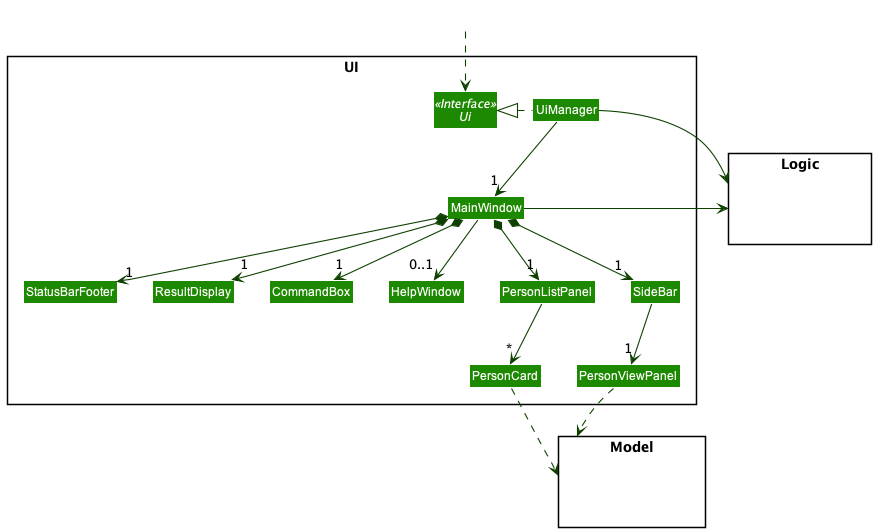

The diagram above was rendered by PlantUML. Its source (embedded in the PNG):
@startuml
!include style.puml
skinparam arrowThickness 1.1
skinparam arrowColor UI_COLOR_T4
skinparam classBackgroundColor UI_COLOR

package UI <<Rectangle>>{
Interface Ui <<Interface>>
Class UiManager
Class MainWindow
Class HelpWindow
Class ResultDisplay
Class PersonListPanel
Class PersonCard
Class StatusBarFooter
Class SideBar
Class PersonViewPanel
Class CommandBox
}

package Model <<Rectangle>> {
Class HiddenModel #FFFFFF
}

package Logic <<Rectangle>> {
Class HiddenLogic #FFFFFF
}

Class HiddenOutside #FFFFFF
HiddenOutside ..> Ui

UiManager .left.|> Ui
UiManager -down-> "1" MainWindow
MainWindow *-down->  "1" CommandBox
MainWindow *-down-> "1" ResultDisplay
MainWindow *-down-> "1" PersonListPanel
MainWindow *-down-> "1" StatusBarFooter
MainWindow *-down-> "1" SideBar
MainWindow --> "0..1" HelpWindow

PersonListPanel -down-> "*" PersonCard
SideBar -down-> "1" PersonViewPanel

PersonCard ..> Model
PersonViewPanel ..> Model
UiManager -right-> Logic
MainWindow -left-> Logic

PersonListPanel -[hidden]left- HelpWindow
HelpWindow -[hidden]left- CommandBox
CommandBox -[hidden]left- ResultDisplay
ResultDisplay -[hidden]left- StatusBarFooter

@enduml